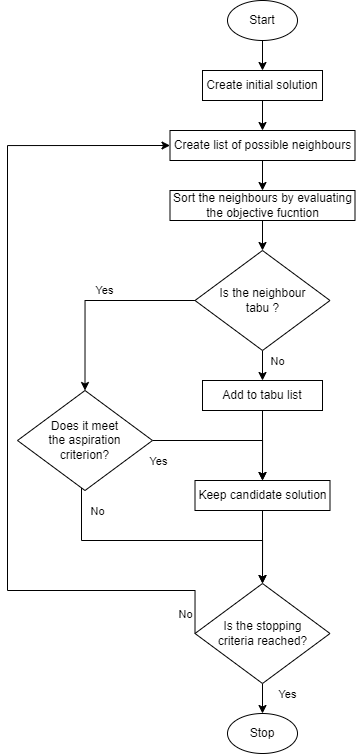

The diagram above was exported from draw.io. Its source (the exported page's mxGraphModel, read from the mxfile embedded in the PNG):
<mxGraphModel dx="1518" dy="646" grid="1" gridSize="10" guides="1" tooltips="1" connect="1" arrows="1" fold="1" page="1" pageScale="1" pageWidth="850" pageHeight="1100" math="0" shadow="0">
  <root>
    <mxCell id="0" />
    <mxCell id="1" parent="0" />
    <mxCell id="LNBAYqb7EvJO6DiMbDzH-3" style="edgeStyle=orthogonalEdgeStyle;rounded=0;orthogonalLoop=1;jettySize=auto;html=1;exitX=0.5;exitY=1;exitDx=0;exitDy=0;entryX=0.5;entryY=0;entryDx=0;entryDy=0;" parent="1" source="LNBAYqb7EvJO6DiMbDzH-1" target="LNBAYqb7EvJO6DiMbDzH-2" edge="1">
      <mxGeometry relative="1" as="geometry" />
    </mxCell>
    <mxCell id="LNBAYqb7EvJO6DiMbDzH-1" value="Start" style="ellipse;whiteSpace=wrap;html=1;" parent="1" vertex="1">
      <mxGeometry x="300" y="150" width="70" height="40" as="geometry" />
    </mxCell>
    <mxCell id="LNBAYqb7EvJO6DiMbDzH-6" style="edgeStyle=orthogonalEdgeStyle;rounded=0;orthogonalLoop=1;jettySize=auto;html=1;exitX=0.5;exitY=1;exitDx=0;exitDy=0;entryX=0.5;entryY=0;entryDx=0;entryDy=0;" parent="1" source="LNBAYqb7EvJO6DiMbDzH-2" target="LNBAYqb7EvJO6DiMbDzH-5" edge="1">
      <mxGeometry relative="1" as="geometry" />
    </mxCell>
    <mxCell id="LNBAYqb7EvJO6DiMbDzH-2" value="Create initial solution" style="rounded=0;whiteSpace=wrap;html=1;" parent="1" vertex="1">
      <mxGeometry x="275" y="220" width="120" height="30" as="geometry" />
    </mxCell>
    <mxCell id="LNBAYqb7EvJO6DiMbDzH-8" style="edgeStyle=orthogonalEdgeStyle;rounded=0;orthogonalLoop=1;jettySize=auto;html=1;exitX=0.5;exitY=1;exitDx=0;exitDy=0;entryX=0.5;entryY=0;entryDx=0;entryDy=0;" parent="1" source="LNBAYqb7EvJO6DiMbDzH-5" target="LNBAYqb7EvJO6DiMbDzH-7" edge="1">
      <mxGeometry relative="1" as="geometry" />
    </mxCell>
    <mxCell id="LNBAYqb7EvJO6DiMbDzH-5" value="Create list of possible neighbours" style="rounded=0;whiteSpace=wrap;html=1;" parent="1" vertex="1">
      <mxGeometry x="242.5" y="280" width="185" height="30" as="geometry" />
    </mxCell>
    <mxCell id="LNBAYqb7EvJO6DiMbDzH-10" style="edgeStyle=orthogonalEdgeStyle;rounded=0;orthogonalLoop=1;jettySize=auto;html=1;exitX=0.5;exitY=1;exitDx=0;exitDy=0;entryX=0.5;entryY=0;entryDx=0;entryDy=0;" parent="1" source="LNBAYqb7EvJO6DiMbDzH-7" target="LNBAYqb7EvJO6DiMbDzH-9" edge="1">
      <mxGeometry relative="1" as="geometry" />
    </mxCell>
    <mxCell id="LNBAYqb7EvJO6DiMbDzH-7" value="Sort the neighbours by evaluating the objective fucntion" style="rounded=0;whiteSpace=wrap;html=1;" parent="1" vertex="1">
      <mxGeometry x="242.5" y="340" width="185" height="30" as="geometry" />
    </mxCell>
    <mxCell id="LNBAYqb7EvJO6DiMbDzH-12" value="No" style="edgeStyle=orthogonalEdgeStyle;rounded=0;orthogonalLoop=1;jettySize=auto;html=1;exitX=0.5;exitY=1;exitDx=0;exitDy=0;entryX=0.5;entryY=0;entryDx=0;entryDy=0;" parent="1" source="LNBAYqb7EvJO6DiMbDzH-9" target="LNBAYqb7EvJO6DiMbDzH-11" edge="1">
      <mxGeometry x="-0.3333" y="15" relative="1" as="geometry">
        <mxPoint as="offset" />
      </mxGeometry>
    </mxCell>
    <mxCell id="LNBAYqb7EvJO6DiMbDzH-16" value="Yes" style="edgeStyle=orthogonalEdgeStyle;rounded=0;orthogonalLoop=1;jettySize=auto;html=1;exitX=0;exitY=0.5;exitDx=0;exitDy=0;entryX=0.5;entryY=0;entryDx=0;entryDy=0;" parent="1" source="LNBAYqb7EvJO6DiMbDzH-9" target="LNBAYqb7EvJO6DiMbDzH-15" edge="1">
      <mxGeometry x="-0.08" y="-10" relative="1" as="geometry">
        <mxPoint x="1" as="offset" />
      </mxGeometry>
    </mxCell>
    <mxCell id="LNBAYqb7EvJO6DiMbDzH-9" value="Is the neighbour&lt;br&gt;tabu ?" style="rhombus;whiteSpace=wrap;html=1;" parent="1" vertex="1">
      <mxGeometry x="267.5" y="400" width="135" height="100" as="geometry" />
    </mxCell>
    <mxCell id="LNBAYqb7EvJO6DiMbDzH-14" style="edgeStyle=orthogonalEdgeStyle;rounded=0;orthogonalLoop=1;jettySize=auto;html=1;exitX=0.5;exitY=1;exitDx=0;exitDy=0;entryX=0.5;entryY=0;entryDx=0;entryDy=0;" parent="1" source="LNBAYqb7EvJO6DiMbDzH-11" target="LNBAYqb7EvJO6DiMbDzH-13" edge="1">
      <mxGeometry relative="1" as="geometry" />
    </mxCell>
    <mxCell id="LNBAYqb7EvJO6DiMbDzH-11" value="Add to tabu list" style="rounded=0;whiteSpace=wrap;html=1;" parent="1" vertex="1">
      <mxGeometry x="275" y="530" width="120" height="30" as="geometry" />
    </mxCell>
    <mxCell id="LNBAYqb7EvJO6DiMbDzH-21" style="edgeStyle=orthogonalEdgeStyle;rounded=0;orthogonalLoop=1;jettySize=auto;html=1;exitX=0.5;exitY=1;exitDx=0;exitDy=0;entryX=0.5;entryY=0;entryDx=0;entryDy=0;" parent="1" source="LNBAYqb7EvJO6DiMbDzH-13" target="LNBAYqb7EvJO6DiMbDzH-20" edge="1">
      <mxGeometry relative="1" as="geometry" />
    </mxCell>
    <mxCell id="LNBAYqb7EvJO6DiMbDzH-13" value="Keep candidate solution" style="rounded=0;whiteSpace=wrap;html=1;" parent="1" vertex="1">
      <mxGeometry x="267.5" y="630" width="135" height="30" as="geometry" />
    </mxCell>
    <mxCell id="LNBAYqb7EvJO6DiMbDzH-17" style="edgeStyle=orthogonalEdgeStyle;rounded=0;orthogonalLoop=1;jettySize=auto;html=1;exitX=1;exitY=0.5;exitDx=0;exitDy=0;entryX=0.5;entryY=0;entryDx=0;entryDy=0;" parent="1" source="LNBAYqb7EvJO6DiMbDzH-15" target="LNBAYqb7EvJO6DiMbDzH-13" edge="1">
      <mxGeometry relative="1" as="geometry">
        <Array as="points">
          <mxPoint x="335" y="590" />
        </Array>
      </mxGeometry>
    </mxCell>
    <mxCell id="LNBAYqb7EvJO6DiMbDzH-18" value="Yes" style="edgeLabel;html=1;align=center;verticalAlign=middle;resizable=0;points=[];" parent="LNBAYqb7EvJO6DiMbDzH-17" vertex="1" connectable="0">
      <mxGeometry x="-0.2017" y="2" relative="1" as="geometry">
        <mxPoint x="-55" y="22" as="offset" />
      </mxGeometry>
    </mxCell>
    <mxCell id="lea-go04cMdjpDlBvRWr-2" style="edgeStyle=orthogonalEdgeStyle;rounded=0;orthogonalLoop=1;jettySize=auto;html=1;exitX=0;exitY=1;exitDx=0;exitDy=0;entryX=0.5;entryY=0;entryDx=0;entryDy=0;" edge="1" parent="1" source="LNBAYqb7EvJO6DiMbDzH-15" target="LNBAYqb7EvJO6DiMbDzH-20">
      <mxGeometry relative="1" as="geometry">
        <Array as="points">
          <mxPoint x="154" y="690" />
          <mxPoint x="335" y="690" />
        </Array>
      </mxGeometry>
    </mxCell>
    <mxCell id="lea-go04cMdjpDlBvRWr-3" value="No" style="edgeLabel;html=1;align=center;verticalAlign=middle;resizable=0;points=[];" vertex="1" connectable="0" parent="lea-go04cMdjpDlBvRWr-2">
      <mxGeometry x="-0.1691" relative="1" as="geometry">
        <mxPoint x="-16" y="-30" as="offset" />
      </mxGeometry>
    </mxCell>
    <mxCell id="LNBAYqb7EvJO6DiMbDzH-15" value="Does it meet &lt;br&gt;the aspiration &lt;br&gt;criterion?" style="rhombus;whiteSpace=wrap;html=1;" parent="1" vertex="1">
      <mxGeometry x="90" y="540" width="135" height="100" as="geometry" />
    </mxCell>
    <mxCell id="LNBAYqb7EvJO6DiMbDzH-22" value="No" style="edgeStyle=orthogonalEdgeStyle;rounded=0;orthogonalLoop=1;jettySize=auto;html=1;exitX=0;exitY=0.5;exitDx=0;exitDy=0;entryX=0;entryY=0.5;entryDx=0;entryDy=0;" parent="1" source="LNBAYqb7EvJO6DiMbDzH-20" target="LNBAYqb7EvJO6DiMbDzH-5" edge="1">
      <mxGeometry x="-0.956" y="10" relative="1" as="geometry">
        <Array as="points">
          <mxPoint x="80" y="740" />
          <mxPoint x="80" y="295" />
        </Array>
        <mxPoint as="offset" />
      </mxGeometry>
    </mxCell>
    <mxCell id="LNBAYqb7EvJO6DiMbDzH-25" value="Yes" style="edgeStyle=orthogonalEdgeStyle;rounded=0;orthogonalLoop=1;jettySize=auto;html=1;exitX=0.5;exitY=1;exitDx=0;exitDy=0;entryX=0.5;entryY=0;entryDx=0;entryDy=0;" parent="1" source="LNBAYqb7EvJO6DiMbDzH-20" target="LNBAYqb7EvJO6DiMbDzH-24" edge="1">
      <mxGeometry x="-0.3333" y="25" relative="1" as="geometry">
        <mxPoint as="offset" />
      </mxGeometry>
    </mxCell>
    <mxCell id="LNBAYqb7EvJO6DiMbDzH-20" value="Is the stopping &lt;br&gt;criteria reached?" style="rhombus;whiteSpace=wrap;html=1;" parent="1" vertex="1">
      <mxGeometry x="267.5" y="733" width="135" height="100" as="geometry" />
    </mxCell>
    <mxCell id="LNBAYqb7EvJO6DiMbDzH-24" value="Stop" style="ellipse;whiteSpace=wrap;html=1;" parent="1" vertex="1">
      <mxGeometry x="300" y="863" width="70" height="40" as="geometry" />
    </mxCell>
  </root>
</mxGraphModel>